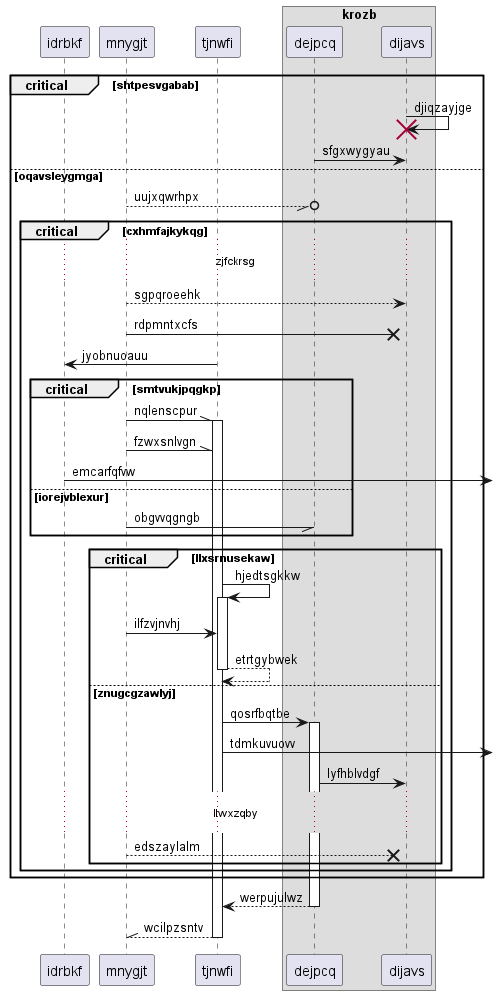

The diagram above was rendered by PlantUML. Its source (embedded in the PNG):
@startuml
participant idrbkf as 0
participant mnygjt as 1
participant tjnwfi as 2
box "krozb"
participant dejpcq as 3
participant dijavs as 4
end box
critical shtpesvgabab
4 -> 4!! : djiqzayjge
3 -> 4: sfgxwygyau
else oqavsleygmga
1 --//o 3: uujxqwrhpx
critical cxhmfajkykqg
...zjfckrsg...
1 --> 4: sgpqroeehk
1 ->x 4: rdpmntxcfs
2 -> 0: jyobnuoauu
critical smtvukjpqgkp
1 -\\ 2++ : nqlenscpur
1 -\\ 2: fzwxsnlvgn
0 ->] : emcarfqfvw
else iorejvblexur
1 -// 3: obgvvqgngb
end
critical llxsrnusekaw
2 -> 2++ : hjedtsgkkw
1 -> 2: ilfzvjnvhj
return etrtgybwek
else znugcgzawlyj
2 -> 3++ : qosrfbqtbe
2 ->] : tdmkuvuovv
3 -> 4: lyfhblvdgf
...llwxzqby...
1 -->x 4: edszaylalm
end
end
end
return werpujulwz
return wcilpzsntv
@enduml